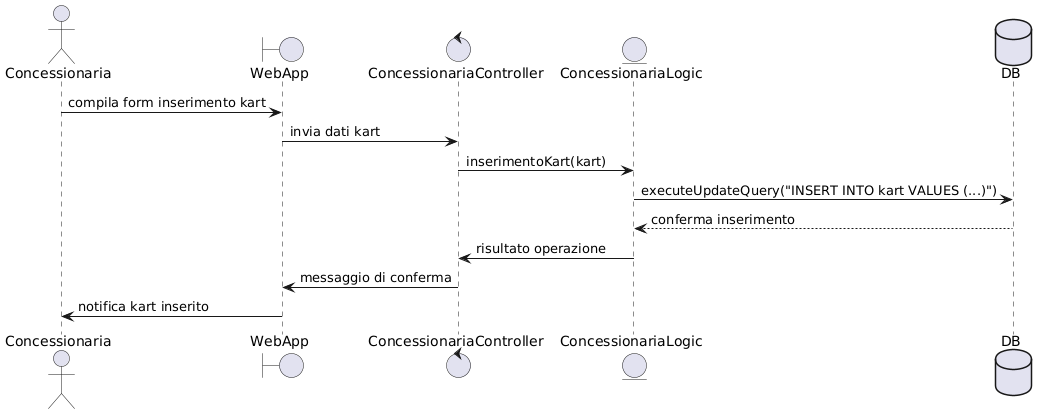

The diagram above was rendered by PlantUML. Its source (embedded in the PNG):
@startuml
actor Concessionaria
boundary WebApp
control ConcessionariaController
entity ConcessionariaLogic
database DB

Concessionaria -> WebApp : compila form inserimento kart
WebApp -> ConcessionariaController : invia dati kart
ConcessionariaController -> ConcessionariaLogic : inserimentoKart(kart)
ConcessionariaLogic -> DB : executeUpdateQuery("INSERT INTO kart VALUES (...)")
DB --> ConcessionariaLogic : conferma inserimento
ConcessionariaLogic -> ConcessionariaController : risultato operazione
ConcessionariaController -> WebApp : messaggio di conferma
WebApp -> Concessionaria : notifica kart inserito
@enduml